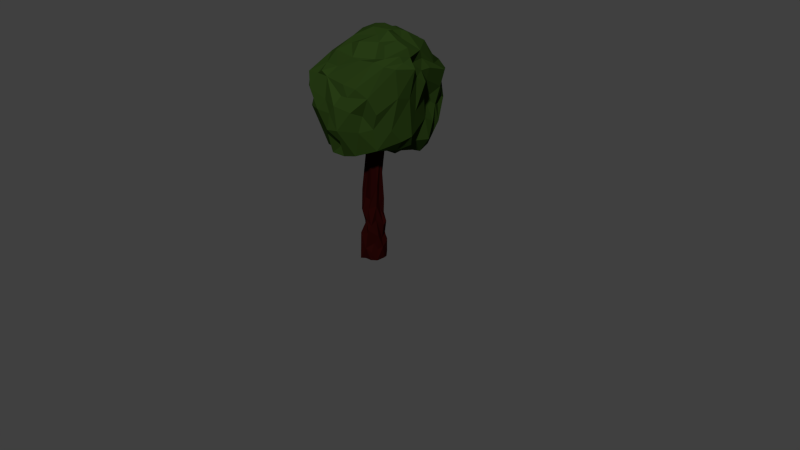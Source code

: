 # Source: Tree02_04_lwp.blend  (saved by Blender 2.76.0; exported with 4.5.12 LTS)
import bpy
from mathutils import Matrix  # noqa: F401  (used for matrix-valued properties, if any)

bpy.ops.wm.read_factory_settings(use_empty=True)
scene = bpy.context.scene
scene.name = 'Scene'

# ---- collections
col_collection_1 = bpy.data.collections.new('Collection 1'); scene.collection.children.link(col_collection_1)

# ---- materials (node trees are filled in below, after node groups)
mat_material = bpy.data.materials.new('Material')
mat_material.alpha_threshold = 0.0
mat_material.diffuse_color = (0.01957, 0.04298, 0.007042, 1.0)
mat_material.roughness = 0.5
mat_material_001 = bpy.data.materials.new('Material.001')
mat_material_001.alpha_threshold = 0.0
mat_material_001.diffuse_color = (0.01741, 0.001843, 0.001513, 1.0)
mat_material_001.roughness = 0.5

# ---- material node trees
mat_material.use_nodes = True; mat_material.node_tree.nodes.clear()
_N = mat_material.node_tree.nodes; _L = mat_material.node_tree.links
n0 = _N.new('ShaderNodeOutputMaterial'); n0.name = 'Material Output'; n0.location = (300, 300)
n1 = _N.new('ShaderNodeBsdfDiffuse'); n1.name = 'Diffuse BSDF'; n1.location = (10, 300)
n1.inputs[0].default_value = (0.01957, 0.04298, 0.007042, 1.0)
_L.new(n1.outputs[0], n0.inputs[0])
n0.is_active_output = True
mat_material_001.use_nodes = True; mat_material_001.node_tree.nodes.clear()
_N = mat_material_001.node_tree.nodes; _L = mat_material_001.node_tree.links
n0 = _N.new('ShaderNodeOutputMaterial'); n0.name = 'Material Output'; n0.location = (300, 300)
n1 = _N.new('ShaderNodeBsdfDiffuse'); n1.name = 'Diffuse BSDF'; n1.location = (10, 300)
n1.inputs[0].default_value = (0.01742, 0.001843, 0.001513, 1.0)
_L.new(n1.outputs[0], n0.inputs[0])
n0.is_active_output = True

# ---- world
world_world = bpy.data.worlds.new('World'); scene.world = world_world
world_world.color = (0.05088, 0.05088, 0.05088)
world_world.use_sun_shadow = False
world_world.sun_shadow_jitter_overblur = 0.0
world_world.cycles.sampling_method = 'MANUAL'
world_world.cycles.sample_map_resolution = 256

# ---- cameras
cam_camera = bpy.data.cameras.new('Camera')
cam_camera.clip_end = 100.0
cam_camera.lens = 35.0
cam_camera.sensor_width = 32.0
cam_camera.sensor_height = 18.0
cam_camera.ortho_scale = 7.314
cam_camera.dof.focus_distance = 0.0

# ---- meshes
me_circle_003 = bpy.data.meshes.new('Circle.003')
me_circle_003.from_pydata([(0.2673, 0.5781, 0.04261), (-0.008086, 0.1724, 2.776), (-0.1952, -0.2693, 2.95), (-1.874, 0.3332, 5.407), (-0.6603, 2.283, 5.822), (2.219, 0.1301, 8.463), (1.144, -0.4555, 5.194), (0.8697, 1.411, 4.668), (-0.748, 1.544, 4.92), (-1.883, 1.315, 5.431), (0.4506, -2.248, 6.737), (1.855, -1.647, 7.452), (-0.8891, -1.854, 6.914), (-1.62, 2.114, 6.439), (-0.3349, -1.879, 8.084), (-1.538, 0.3254, 7.741), (1.587, -0.9982, 8.695), (0.2969, 0.3573, 1.517), (-0.054, 0.1644, 1.389), (-0.4778, 0.1102, 0.05739), (-0.1263, -0.4586, 0.02595), (-0.1421, -0.006876, 2.387), (-0.1063, -0.395, 2.148), (0.3346, -0.3852, 3.098), (0.5549, -0.06467, 2.613), (0.2973, 0.3229, 2.336), (0.4668, -0.2805, 0.7445), (-0.3185, -0.2598, 0.8584), (0.9968, 0.1353, 6.516), (-0.2105, -0.3912, 4.492), (0.3879, -1.708, 5.333), (1.783, -0.1942, 5.118), (1.236, 1.706, 4.859), (-0.1715, 0.6829, 4.561), (1.227, 2.157, 5.222), (2.211, 0.6436, 8.082), (0.2695, -2.251, 6.066), (1.497, -1.889, 7.781), (-1.399, -1.628, 7.63), (-1.167, 2.464, 6.134), (1.617, 2.077, 6.646), (0.3629, 2.729, 7.414), (-1.532, 1.498, 8.477), (0.9761, 2.103, 8.343), (-1.717, 0.1597, 4.842), (-1.193, 1.602, 4.955), (2.54, 0.0917, 8.01), (-1.7, -1.469, 7.147), (1.063, 2.569, 7.538), (0.1075, 1.897, 8.673), (-1.369, -0.1481, 8.127), (0.2182, -0.8902, 9.018), (-0.4397, -1.53, 8.3), (2.082, -1.008, 8.8), (2.085, 1.405, 8.161), (-0.5807, 2.37, 7.763), (-0.3817, -2.143, 6.672), (-0.006729, -2.045, 7.13), (2.778, -0.2071, 8.411), (1.315, 2.289, 5.882), (-1.789, 1.876, 5.844), (-2.029, 1.156, 5.85), (-1.219, -1.498, 5.935), (1.343, -2.024, 6.904), (1.404, -1.719, 6.088), (2.237, 0.7376, 7.318), (0.6804, 2.107, 4.799), (0.1548, 2.096, 4.968), (-1.802, 0.8387, 5.071), (-1.055, -1.045, 4.78), (0.4475, -1.649, 4.908), (0.5396, -0.6998, 4.867), (1.265, -1.354, 5.236), (-0.1309, -0.2274, 2.129), (-0.03424, -0.268, 1.49), (-0.1468, -0.02378, 1.635), (0.1175, 0.3971, 1.716), (0.6457, 0.2515, 0.7704), (0.2503, -0.5623, 0.5513), (0.6922, -0.0287, 0.5898), (0.5395, -0.1493, 5.144), (0.6776, 0.1892, 5.754), (0.1099, 0.2845, 2.633), (-0.2387, -0.3233, 0.009505), (0.1164, -0.4602, 0.00599), (0.5971, -0.2653, 0.006698), (0.5864, 0.2525, 0.02007), (0.6379, -0.2123, 3.33), (-0.1387, 0.2084, 0.4414), (0.774, 0.2678, 6.569), (0.7127, -0.2284, 6.587), (1.026, -0.2047, 6.509), (0.1504, -0.2401, 3.925), (0.1425, -0.001058, 4.39), (-0.4867, -0.02744, 4.465), (-2.033, -0.2291, 5.467), (2.206, -0.3478, 5.606), (0.01472, -2.028, 5.787), (-1.82, -0.2194, 5.826), (0.5921, 2.347, 7.777), (0.9112, -1.946, 7.845), (1.172, 0.2135, 9.446), (1.993, -1.359, 6.82), (-1.857, 1.894, 6.997), (-0.03767, 2.764, 6.814), (1.435, -0.6697, 9.212), (-0.1315, -0.5173, 9.152), (1.745, 1.68, 8.396), (-0.8325, 1.349, 9.028), (-0.9858, 1.889, 8.076), (-0.6346, -0.4847, 8.678), (0.7368, -0.981, 9.173), (0.1955, -1.574, 8.294), (2.45, -0.6291, 8.887), (1.42, 2.509, 7.165), (1.816, 2.305, 7.755), (-1.365, 2.478, 6.621), (-1.748, -0.446, 6.732), (-1.903, -0.7571, 7.164), (0.7282, 2.304, 5.72), (-2.149, 1.293, 6.411), (1.913, 0.6483, 5.315), (-1.165, 0.302, 4.532), (-1.539, 0.5228, 4.837), (-1.207, -1.071, 5.288), (-0.58, -0.9863, 4.813), (1.15, -0.9017, 5.107), (0.3431, 0.2817, 1.28), (0.5952, 0.185, 1.157), (-0.1793, 0.4403, 0.04743), (0.409, -0.4396, 0.01305), (0.6351, 0.08166, 0.02771), (0.06176, -0.329, 2.688), (0.3231, -0.3015, 2.64), (0.3684, 0.2105, 3.052), (0.3593, 0.2309, 1.925), (0.4848, -0.01729, 6.638), (0.4811, -0.266, 5.367), (0.5992, 0.1425, 6.618), (-0.295, -0.8089, 4.503), (2.069, 0.2601, 5.285), (1.066, 1.163, 4.716), (-1.664, -0.5392, 5.455), (-0.7928, 1.133, 4.48), (-1.782, -0.7154, 6.235), (-0.8846, -2.051, 7.358), (-1.936, 1.097, 7.099), (-0.7035, -1.778, 7.899), (1.228, -1.385, 8.659), (1.693, 0.1757, 9.249), (-1.537, 1.249, 8.492), (0.9376, 1.742, 8.883), (-0.4391, -1.448, 4.979), (1.663, 1.54, 4.885), (1.803, 1.783, 6.447), (2.169, -0.8092, 6.137), (-1.95, 1.416, 7.552), (-2.03, 0.5328, 5.777), (-0.5198, 2.819, 6.158), (1.029, -0.3787, 9.363), (0.5059, -0.1024, 9.509), (0.2858, 0.6627, 9.477), (1.36, 1.723, 8.631), (0.05432, 1.436, 9.195), (-1.08, 1.659, 8.664), (-1.365, 1.119, 8.865), (-0.7068, -1.073, 8.599), (0.8613, -1.411, 8.712), (1.797, -0.7428, 9.166), (2.17, 0.009344, 9.022), (1.938, 1.912, 7.147), (-0.2077, 2.552, 7.119), (-0.6935, 2.573, 6.572), (-1.135, 2.174, 7.629), (-1.771, 0.3235, 6.246), (-1.491, -0.204, 7.549), (-0.05407, -1.876, 7.921), (2.575, -0.9471, 8.511), (2.518, -0.8037, 7.426), (2.544, -0.554, 8.659), (1.581, 2.459, 6.548), (0.06801, 2.707, 6.226), (-1.986, 1.894, 6.739), (-1.514, -1.49, 6.865), (-1.163, -1.789, 6.566), (1.48, -1.574, 6.698), (1.76, 1.262, 6.78), (-0.8299, -0.3056, 4.42), (1.449, 0.9162, 4.736), (0.7604, 0.6496, 4.462), (1.017, -1.579, 5.046), (-0.1951, -0.1645, 1.236), (0.1498, 0.3931, 0.5534), (-0.1051, 0.3923, 0.7302), (0.349, 0.5165, 0.657), (-0.2936, 0.03015, 0.5975), (0.5559, -0.1788, 0.4625), (0.5894, 0.02506, 0.9427), (-0.1527, -0.3752, 0.6469), (1.665, -1.089, 5.292), (0.6635, -1.325, 4.877), (-0.01369, -1.039, 4.728), (-0.1118, -1.729, 4.935), (0.5174, 0.3849, 4.593), (1.113, 0.5104, 4.72), (1.621, 0.1672, 5.054), (1.194, 0.1253, 4.937), (1.55, 1.23, 4.624), (-0.6909, -1.455, 5.041), (-1.781, -0.3525, 5.226), (-1.299, -0.4361, 4.789), (-1.264, 1.052, 4.857), (-1.362, 1.69, 5.293), (0.01958, 2.274, 5.21), (-0.3583, 2.379, 5.325), (0.07051, 1.516, 4.714), (1.977, 1.501, 5.895), (1.996, 1.252, 5.227), (2.021, 1.045, 6.14), (2.322, 0.2467, 6.664), (2.621, 0.4606, 7.779), (2.101, 1.019, 7.634), (1.709, -1.279, 6.182), (0.7875, -2.22, 6.135), (1.195, -2.003, 7.432), (-1.633, -0.7961, 5.795), (-1.284, -1.605, 6.766), (-2.198, 1.553, 6.247), (-2.17, 1.633, 7.228), (-0.2557, 2.512, 5.684), (0.8861, 2.756, 6.363), (1.093, 2.577, 6.722), (0.9709, 2.776, 7.097), (2.3, -1.23, 8.605), (0.763, -2.296, 7.098), (0.8366, -1.989, 7.418), (-1.674, -1.008, 7.756), (-1.674, 0.03656, 7.253), (-1.489, 2.187, 7.74), (-1.927, 1.925, 7.352), (-0.895, 2.491, 7.443), (-1.543, 2.154, 7.229), (0.1035, 2.485, 7.766), (1.385, 2.392, 7.997), (2.118, 1.969, 7.823), (2.22, 1.07, 8.096), (2.501, -0.1768, 8.775), (1.395, -0.1861, 9.534), (1.881, -0.2006, 9.266), (-0.1097, -1.344, 8.801), (-1.092, -0.9562, 8.297), (-1.625, -0.5837, 7.867), (-1.129, 0.6996, 8.783), (0.006172, 0.4559, 9.463), (-0.6134, 0.8493, 9.075), (-0.7168, 0.4574, 9.166), (-1.446, 1.947, 8.099), (-1.778, 1.583, 8.237), (-0.2883, 1.553, 8.818), (0.4803, 1.022, 9.263), (1.622, 1.385, 8.95), (2.129, 0.6727, 8.806), (1.206, 0.5938, 9.404), (1.568, 0.5763, 9.391), (1.105, 1.146, 9.085), (2.079, 0.7977, 8.476), (0.1071, 2.21, 8.027), (-1.627, 0.8938, 8.122), (-1.291, -1.734, 7.846), (1.932, -1.369, 8.727), (1.785, 2.179, 6.98), (2.539, -0.2494, 7.298), (1.702, 2.087, 5.689), (-1.306, 2.191, 5.615), (0.6561, -1.996, 5.656), (2.344, 0.03535, 5.742), (0.2034, 0.894, 4.466), (-0.7631, 0.5626, 4.501), (-0.4626, 0.5246, 4.396), (0.2276, -0.3175, 5.106), (0.6783, -0.03429, 4.919), (0.05728, -0.0278, 5.268), (0.04579, -0.4946, 2.131), (0.5533, -0.2038, 2.401), (0.5155, 0.01473, 2.23), (0.7799, -0.04325, 1.608), (-0.2974, -0.07327, 1.951), (0.1851, -0.4111, 1.76), (0.5486, 0.1871, 2.035), (-0.1078, 0.264, 2.139), (0.3012, -0.3933, 2.249), (0.4633, -0.4326, 1.58), (0.7864, 0.09607, 1.743), (0.4957, -0.1809, 1.774), (0.5409, 0.3839, 5.146), (0.4442, 0.07967, 4.224), (0.03033, 0.178, 4.862), (0.4023, -0.08188, 5.85), (0.2298, 0.277, 4.911), (0.2765, 0.4316, 4.483), (-0.05302, -0.5258, 1.15), (-0.02275, -0.6096, 0.02225), (0.3931, -0.5311, 1.387), (0.4502, -0.4389, 0.3641), (0.2364, -0.4228, 1.162), (-0.2705, 0.09524, 1.263), (0.6425, -0.2036, 1.087), (0.818, -0.01551, 5.779), (0.6253, 0.147, 2.657)], [], [(80, 307, 91), (297, 90, 136), (307, 81, 28), (93, 94, 33), (93, 33, 203), (3, 95, 98), (4, 273, 39), (3, 98, 157), (4, 39, 158), (38, 268, 250), (243, 99, 43), (169, 261, 149), (264, 151, 163), (108, 254, 161), (108, 165, 254), (15, 251, 50), (110, 166, 106), (14, 176, 112), (16, 168, 105), (221, 170, 245), (104, 172, 171), (13, 103, 241), (157, 174, 146), (10, 234, 57), (11, 178, 177), (13, 182, 103), (117, 183, 118), (117, 144, 183), (46, 219, 220), (8, 213, 67), (122, 44, 123), (122, 210, 44), (122, 187, 210), (121, 205, 188), (6, 71, 206), (125, 202, 152), (125, 201, 202), (306, 293, 291), (75, 18, 305), (304, 302, 287), (193, 18, 289, 76), (197, 128, 292, 285), (127, 17, 135), (26, 78, 303), (27, 191, 195), (21, 2, 279, 281), (287, 74, 300), (70, 201, 200), (204, 203, 189), (188, 204, 141), (188, 205, 204), (205, 31, 206), (217, 207, 153), (188, 141, 207), (69, 208, 124), (209, 210, 124), (187, 125, 69), (44, 209, 3), (44, 210, 209), (45, 211, 212), (143, 122, 211), (45, 273, 214), (67, 213, 119), (218, 216, 186), (218, 217, 216), (217, 153, 216), (65, 219, 218), (46, 35, 5), (46, 220, 35), (64, 222, 185), (235, 224, 100), (183, 144, 226), (182, 227, 120), (239, 228, 156), (239, 103, 228), (182, 120, 228), (232, 231, 230), (46, 5, 246), (178, 271, 58), (57, 234, 176), (145, 147, 268), (237, 251, 175), (237, 236, 251), (146, 237, 15), (174, 117, 237), (228, 146, 156), (146, 15, 156), (173, 241, 238), (172, 116, 241), (41, 242, 99), (244, 115, 54), (170, 114, 244), (159, 105, 247), (176, 100, 148), (253, 106, 160), (51, 111, 159), (50, 250, 110), (50, 251, 250), (251, 236, 250), (255, 252, 110), (150, 267, 252), (161, 254, 253), (163, 258, 108), (49, 266, 164), (262, 161, 101), (262, 259, 161), (163, 108, 259), (260, 107, 162), (107, 243, 43), (263, 260, 264), (263, 261, 260), (261, 54, 260), (149, 262, 101), (149, 263, 262), (250, 166, 110), (250, 268, 166), (268, 147, 52), (154, 170, 186), (158, 172, 104), (39, 116, 172), (36, 10, 56), (222, 178, 102), (222, 155, 178), (40, 180, 270), (40, 272, 180), (273, 212, 60), (271, 96, 275), (31, 140, 275), (203, 276, 189), (33, 143, 276), (33, 277, 143), (33, 278, 277), (277, 187, 122), (277, 94, 187), (29, 139, 187), (296, 21, 281), (291, 283, 290, 287), (80, 91, 90), (295, 134, 81), (135, 76, 82, 25), (290, 283, 87, 133), (25, 82, 134), (191, 73, 286, 75), (282, 287, 133, 132), (284, 308, 24), (285, 284, 283), (294, 134, 82, 299), (74, 22, 73), (282, 22, 74), (80, 133, 87, 280), (299, 82, 1, 298), (23, 137, 92), (23, 133, 137), (137, 80, 90), (1, 21, 296), (308, 295, 280), (132, 23, 92), (22, 92, 2), (279, 90, 297), (78, 304, 300, 301), (299, 298, 138), (139, 29, 71), (29, 93, 71), (139, 201, 125), (139, 71, 201), (140, 205, 121), (140, 31, 205), (187, 139, 125), (94, 29, 187), (277, 122, 143), (276, 143, 215), (143, 8, 215), (189, 276, 7), (140, 121, 275), (96, 31, 275), (271, 219, 46), (271, 275, 219), (274, 190, 223), (36, 274, 223), (36, 30, 274), (36, 223, 10), (142, 124, 225), (144, 98, 225), (98, 142, 225), (212, 9, 60), (39, 273, 60), (116, 39, 13), (39, 60, 13), (59, 119, 230), (180, 272, 59), (272, 34, 59), (270, 180, 114), (178, 155, 271), (102, 178, 11), (56, 10, 57), (174, 144, 117), (157, 144, 174), (158, 39, 172), (270, 114, 170), (170, 154, 270), (154, 40, 270), (186, 170, 221), (269, 233, 53), (233, 113, 53), (148, 269, 16), (269, 53, 16), (147, 14, 52), (166, 268, 52), (150, 42, 267), (150, 165, 108), (151, 266, 49), (151, 43, 266), (265, 54, 261), (262, 263, 264), (260, 54, 107), (264, 260, 162), (162, 107, 43), (162, 151, 264), (162, 43, 151), (259, 108, 161), (164, 266, 109), (258, 49, 164), (108, 258, 164), (256, 156, 257), (164, 257, 42), (164, 256, 257), (164, 150, 108), (164, 42, 150), (255, 106, 253), (255, 110, 106), (253, 254, 255), (161, 160, 101), (161, 253, 160), (252, 267, 50), (267, 15, 50), (110, 252, 50), (236, 38, 250), (159, 111, 105), (111, 16, 105), (160, 106, 159), (106, 51, 159), (160, 159, 101), (249, 112, 167), (249, 52, 112), (52, 14, 112), (51, 249, 167), (111, 167, 16), (111, 51, 167), (167, 112, 148), (112, 176, 148), (167, 148, 16), (248, 169, 149), (247, 248, 149), (247, 105, 248), (105, 168, 248), (159, 247, 101), (247, 149, 101), (248, 168, 169), (168, 53, 169), (246, 5, 261), (169, 246, 261), (245, 54, 265), (127, 193, 76, 17), (35, 265, 5), (35, 245, 265), (244, 114, 115), (54, 243, 107), (54, 115, 243), (115, 48, 243), (242, 55, 266), (55, 109, 266), (41, 55, 242), (242, 266, 99), (116, 13, 241), (240, 241, 173), (240, 172, 241), (55, 173, 109), (55, 240, 173), (239, 156, 256), (238, 239, 256), (238, 241, 239), (173, 238, 109), (238, 256, 109), (156, 15, 267), (237, 117, 118), (15, 237, 175), (175, 251, 15), (145, 56, 57), (147, 176, 14), (147, 145, 176), (145, 57, 176), (235, 100, 176), (176, 234, 235), (37, 233, 269), (37, 269, 100), (271, 46, 58), (177, 178, 58), (233, 179, 113), (233, 177, 179), (177, 58, 179), (179, 58, 246), (58, 46, 246), (179, 246, 113), (232, 104, 41), (48, 232, 41), (243, 48, 99), (48, 41, 99), (231, 59, 230), (232, 181, 104), (232, 230, 181), (229, 4, 158), (181, 229, 158), (181, 158, 104), (228, 120, 146), (120, 157, 146), (103, 182, 228), (227, 60, 61), (60, 9, 61), (182, 60, 227), (227, 61, 120), (120, 61, 157), (226, 145, 38), (226, 12, 145), (47, 226, 38), (47, 183, 226), (236, 47, 38), (225, 124, 62), (226, 225, 62), (226, 144, 225), (226, 184, 12), (226, 62, 184), (62, 97, 56), (184, 62, 56), (184, 56, 12), (224, 11, 37), (224, 63, 11), (100, 224, 37), (223, 190, 64), (63, 223, 64), (63, 185, 11), (63, 64, 185), (222, 199, 155), (199, 96, 155), (64, 199, 222), (185, 102, 11), (185, 222, 102), (35, 220, 221), (220, 65, 221), (275, 121, 218), (218, 219, 275), (65, 186, 221), (65, 218, 186), (216, 153, 154), (153, 272, 154), (216, 154, 186), (34, 66, 59), (66, 119, 59), (153, 32, 34), (32, 66, 34), (153, 34, 272), (215, 8, 67), (66, 215, 67), (66, 7, 215), (7, 276, 215), (66, 67, 119), (214, 4, 229), (213, 214, 229), (213, 45, 214), (213, 229, 119), (273, 45, 212), (214, 273, 4), (211, 123, 68), (211, 122, 123), (212, 211, 9), (211, 68, 9), (68, 3, 157), (68, 123, 3), (123, 44, 3), (68, 157, 9), (209, 124, 142), (3, 209, 95), (209, 142, 95), (210, 187, 69), (210, 69, 124), (208, 97, 62), (208, 152, 97), (124, 208, 62), (207, 141, 32), (153, 207, 32), (31, 6, 206), (204, 205, 206), (141, 189, 7), (141, 204, 189), (30, 70, 274), (70, 190, 274), (202, 70, 30), (152, 202, 97), (202, 30, 97), (200, 126, 72), (200, 71, 126), (71, 6, 126), (201, 71, 200), (70, 200, 190), (200, 72, 190), (72, 126, 199), (126, 6, 199), (72, 199, 190), (301, 198, 20), (85, 131, 79, 196), (131, 77, 79), (86, 77, 131), (83, 27, 195, 19), (27, 74, 191), (85, 196, 303, 130), (198, 27, 83), (195, 88, 19), (26, 306, 302), (130, 303, 78, 84), (195, 305, 18, 193), (0, 192, 194), (79, 197, 306, 196), (88, 193, 129), (195, 193, 88), (193, 192, 129), (192, 193, 127), (77, 127, 128), (135, 128, 127), (302, 304, 78), (191, 305, 195), (27, 198, 300, 74), (197, 285, 293), (288, 135, 134, 308), (202, 201, 70), (206, 203, 204), (206, 71, 203), (71, 93, 203), (121, 207, 217), (121, 188, 207), (125, 208, 69), (125, 152, 208), (8, 211, 45), (8, 143, 211), (213, 8, 45), (141, 7, 32), (7, 66, 32), (121, 217, 218), (220, 219, 65), (190, 199, 64), (234, 223, 63), (234, 10, 223), (234, 224, 235), (234, 63, 224), (118, 183, 47), (9, 157, 61), (13, 60, 182), (119, 181, 230), (119, 229, 181), (114, 231, 232), (114, 180, 231), (180, 59, 231), (115, 232, 48), (115, 114, 232), (11, 233, 37), (11, 177, 233), (12, 56, 145), (145, 268, 38), (118, 236, 237), (118, 47, 236), (146, 174, 237), (103, 239, 241), (171, 240, 55), (171, 172, 240), (104, 171, 41), (171, 55, 41), (245, 244, 54), (245, 170, 244), (221, 245, 35), (113, 169, 53), (113, 246, 169), (16, 53, 168), (106, 249, 51), (106, 166, 249), (166, 52, 249), (254, 252, 255), (254, 165, 252), (165, 150, 252), (109, 256, 164), (163, 151, 258), (151, 49, 258), (264, 259, 262), (264, 163, 259), (149, 261, 263), (5, 265, 261), (99, 266, 43), (257, 156, 42), (156, 267, 42), (100, 269, 148), (98, 144, 157), (97, 36, 56), (96, 271, 155), (154, 272, 40), (95, 142, 98), (97, 30, 36), (203, 33, 276), (33, 94, 278), (94, 277, 278), (93, 29, 94), (96, 199, 31), (199, 6, 31), (298, 296, 138), (279, 137, 90), (280, 295, 307), (81, 89, 28), (283, 24, 87), (86, 194, 77), (77, 197, 79), (198, 301, 300), (299, 138, 89), (279, 92, 137), (91, 307, 28), (137, 133, 80), (292, 284, 285), (286, 73, 21), (289, 1, 82), (289, 21, 1), (18, 75, 289), (75, 21, 289), (17, 76, 135), (76, 289, 82), (135, 25, 134), (128, 135, 288), (293, 283, 291), (291, 287, 302), (73, 2, 21), (74, 73, 191), (286, 21, 75), (284, 288, 308), (128, 288, 292), (292, 288, 284), (293, 285, 283), (282, 132, 22), (133, 23, 132), (287, 282, 74), (81, 134, 294), (308, 134, 295), (138, 296, 136), (136, 296, 281), (24, 308, 280), (87, 24, 280), (22, 132, 92), (2, 92, 279), (298, 1, 296), (81, 299, 89), (294, 299, 81), (304, 287, 300), (84, 78, 301), (83, 20, 198), (77, 128, 197), (26, 302, 78), (306, 291, 302), (196, 26, 303), (194, 127, 77), (194, 192, 127), (0, 194, 86), (19, 88, 129), (129, 192, 0), (305, 191, 75), (26, 196, 306), (306, 197, 293), (307, 295, 81), (281, 297, 136), (281, 279, 297), (80, 280, 307), (73, 22, 2), (283, 284, 24), (290, 133, 287)])
me_circle_003.polygons.foreach_set('material_index', [1, 1, 1, 0, 0, 0, 0, 0, 0, 0, 0, 0, 0, 0, 0, 0, 0, 0, 0, 0, 0, 0, 0, 0, 0, 0, 0, 0, 0, 0, 0, 0, 0, 0, 0, 0, 0, 1, 1, 1, 1, 1, 1, 1, 1, 1, 1, 0, 0, 0, 0, 0, 0, 0, 0, 0, 0, 0, 0, 0, 0, 0, 0, 0, 0, 0, 0, 0, 0, 0, 0, 0, 0, 0, 0, 0, 0, 0, 0, 0, 0, 0, 0, 0, 0, 0, 0, 0, 0, 0, 0, 0, 0, 0, 0, 0, 0, 0, 0, 0, 0, 0, 0, 0, 0, 0, 0, 0, 0, 0, 0, 0, 0, 0, 0, 0, 0, 0, 0, 0, 0, 0, 0, 0, 0, 0, 0, 0, 0, 0, 0, 0, 0, 0, 0, 1, 1, 1, 1, 1, 1, 1, 1, 1, 1, 1, 1, 1, 1, 1, 1, 1, 1, 1, 1, 1, 1, 1, 1, 1, 1, 0, 0, 0, 0, 0, 0, 0, 0, 0, 0, 0, 0, 0, 0, 0, 0, 0, 0, 0, 0, 0, 0, 0, 0, 0, 0, 0, 0, 0, 0, 0, 0, 0, 0, 0, 0, 0, 0, 0, 0, 0, 0, 0, 0, 0, 0, 0, 0, 0, 0, 0, 0, 0, 0, 0, 0, 0, 0, 0, 0, 0, 0, 0, 0, 0, 0, 0, 0, 0, 0, 0, 0, 0, 0, 0, 0, 0, 0, 0, 0, 0, 0, 0, 0, 0, 0, 0, 0, 0, 0, 0, 0, 0, 0, 0, 0, 0, 0, 0, 0, 0, 1, 0, 0, 0, 0, 0, 0, 0, 0, 0, 0, 0, 0, 0, 0, 0, 0, 0, 0, 0, 0, 0, 0, 0, 0, 0, 0, 0, 0, 0, 0, 0, 0, 0, 0, 0, 0, 0, 0, 0, 0, 0, 0, 0, 0, 0, 0, 0, 0, 0, 0, 0, 0, 0, 0, 0, 0, 0, 0, 0, 0, 0, 0, 0, 0, 0, 0, 0, 0, 0, 0, 0, 0, 0, 0, 0, 0, 0, 0, 0, 0, 0, 0, 0, 0, 0, 0, 0, 0, 0, 0, 0, 0, 0, 0, 0, 0, 0, 0, 0, 0, 0, 0, 0, 0, 0, 0, 0, 0, 0, 0, 0, 0, 0, 0, 0, 0, 0, 0, 0, 0, 0, 0, 0, 0, 0, 0, 0, 0, 0, 0, 0, 0, 0, 0, 0, 0, 0, 0, 0, 0, 0, 0, 0, 0, 1, 1, 1, 1, 1, 1, 1, 1, 1, 1, 1, 1, 1, 1, 1, 1, 1, 1, 1, 1, 1, 1, 1, 1, 1, 0, 0, 0, 0, 0, 0, 0, 0, 0, 0, 0, 0, 0, 0, 0, 0, 0, 0, 0, 0, 0, 0, 0, 0, 0, 0, 0, 0, 0, 0, 0, 0, 0, 0, 0, 0, 0, 0, 0, 0, 0, 0, 0, 0, 0, 0, 0, 0, 0, 0, 0, 0, 0, 0, 0, 0, 0, 0, 0, 0, 0, 0, 0, 0, 0, 0, 0, 0, 0, 0, 0, 0, 0, 0, 0, 0, 0, 1, 1, 1, 1, 1, 1, 1, 1, 1, 1, 1, 1, 1, 1, 1, 1, 1, 1, 1, 1, 1, 1, 1, 1, 1, 1, 1, 1, 1, 1, 1, 1, 1, 1, 1, 1, 1, 1, 1, 1, 1, 1, 1, 1, 1, 1, 1, 1, 1, 1, 1, 1, 1, 1, 1, 1, 1, 1, 1, 1, 1, 1, 1, 1, 1, 1, 1])
me_circle_003.materials.append(mat_material)
me_circle_003.materials.append(mat_material_001)
me_circle_003.use_remesh_preserve_volume = False
me_circle_003.use_remesh_preserve_attributes = False
me_circle_003.use_mirror_vertex_groups = False
me_circle_003.update()

# ---- objects
ob_circle_003 = bpy.data.objects.new('Circle.003', me_circle_003)
ob_camera = bpy.data.objects.new('Camera', cam_camera)

# ---- transforms, parenting, visibility, modifiers, constraints
ob_circle_003.location = (-0.02306, -0.0009518, 0.0)
ob_circle_003.scale = (0.312, 0.312, 0.312)
ob_circle_003.lineart.crease_threshold = 0.0
ob_camera.location = (7.481, -6.508, 5.344)
ob_camera.rotation_euler = (1.109, 0.01082, 0.8149)
ob_camera.lock_rotations_4d = False
ob_camera.empty_display_type = 'ARROWS'
ob_camera.color = (0.0, 0.0, 0.0, 0.0)
ob_camera.display_type = 'WIRE'
ob_camera.lineart.crease_threshold = 0.0

# ---- collection membership
col_collection_1.objects.link(ob_circle_003)
col_collection_1.objects.link(ob_camera)

# ---- scene / render settings (as saved in the file)
scene.camera = ob_camera
scene.frame_start = 1; scene.frame_end = 250; scene.frame_set(1)
scene.render.engine = 'CYCLES'
scene.render.resolution_percentage = 50
scene.render.dither_intensity = 0.0
scene.cycles.use_denoising = False
scene.cycles.samples = 10
scene.cycles.sampling_pattern = 'TABULATED_SOBOL'
scene.cycles.light_sampling_threshold = 0.0
scene.cycles.use_adaptive_sampling = False
scene.cycles.use_light_tree = False
scene.cycles.blur_glossy = 0.0
scene.cycles.pixel_filter_type = 'GAUSSIAN'
scene.cycles.sample_clamp_indirect = 0.0
scene.view_settings.view_transform = 'Standard'
bpy.context.view_layer.update()

# ---- added for rendering (the .blend has no usable light): sun
light_auto_sun = bpy.data.lights.new('AutoSun', 'SUN')
light_auto_sun.energy = 3.0
light_auto_sun.angle = 0.0523599
ob_auto_sun = bpy.data.objects.new('AutoSun', light_auto_sun)
scene.collection.objects.link(ob_auto_sun)
ob_auto_sun.rotation_euler = (0.872665, 0.174533, 0.523599)
bpy.context.view_layer.update()
